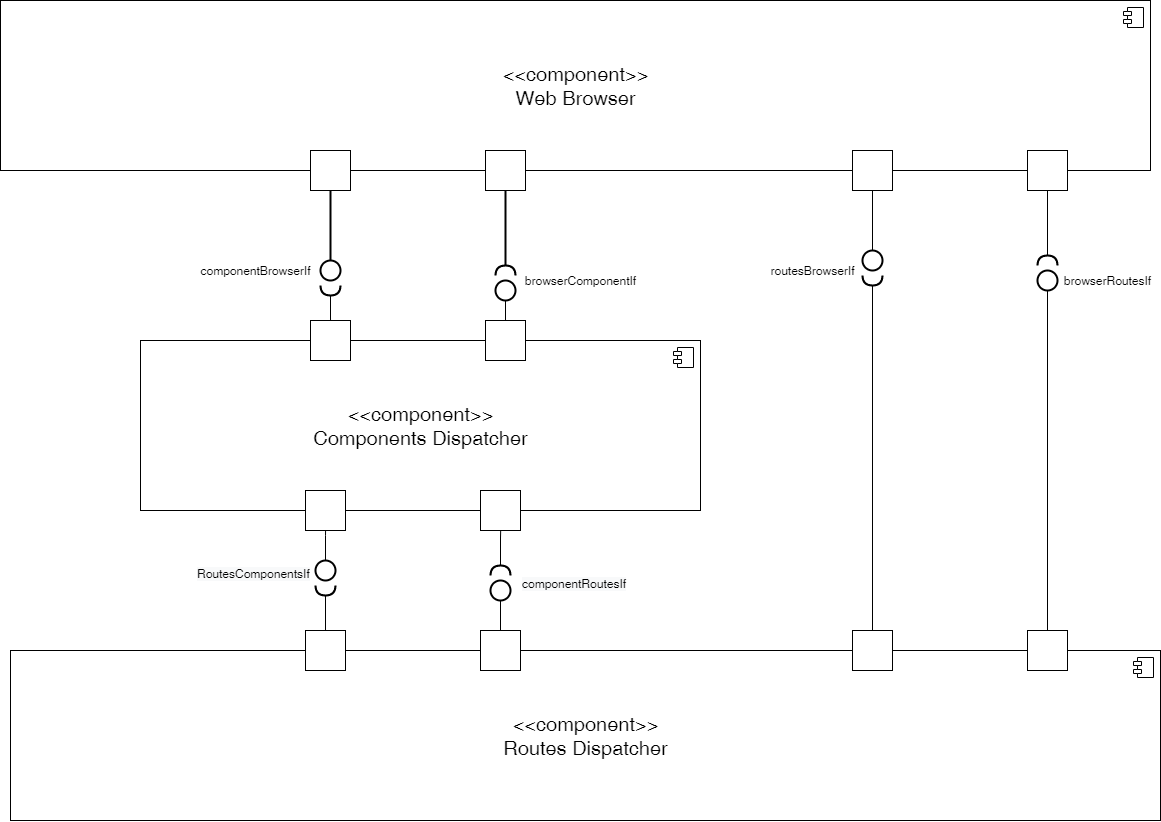

The diagram above was exported from draw.io. Its source (the exported page's mxGraphModel, read from the mxfile embedded in the PNG):
<mxGraphModel dx="3582" dy="2563" grid="1" gridSize="10" guides="1" tooltips="1" connect="1" arrows="1" fold="1" page="1" pageScale="1" pageWidth="827" pageHeight="1169" math="0" shadow="0">
  <root>
    <mxCell id="0" />
    <mxCell id="1" parent="0" />
    <mxCell id="fscxBk3w5B-XM-dvevmH-1" value="&amp;lt;&amp;lt;component&amp;gt;&amp;gt;&lt;br&gt;Web Browser" style="html=1;dropTarget=0;fontSize=20;" vertex="1" parent="1">
      <mxGeometry x="-330" y="370" width="1150" height="170" as="geometry" />
    </mxCell>
    <mxCell id="fscxBk3w5B-XM-dvevmH-2" value="" style="shape=module;jettyWidth=8;jettyHeight=4;" vertex="1" parent="fscxBk3w5B-XM-dvevmH-1">
      <mxGeometry x="1" width="20" height="20" relative="1" as="geometry">
        <mxPoint x="-27" y="7" as="offset" />
      </mxGeometry>
    </mxCell>
    <mxCell id="fscxBk3w5B-XM-dvevmH-3" value="&amp;lt;&amp;lt;component&amp;gt;&amp;gt;&lt;br&gt;Routes Dispatcher" style="html=1;dropTarget=0;fontSize=20;" vertex="1" parent="1">
      <mxGeometry x="-320" y="1020" width="1150" height="170" as="geometry" />
    </mxCell>
    <mxCell id="fscxBk3w5B-XM-dvevmH-4" value="" style="shape=module;jettyWidth=8;jettyHeight=4;" vertex="1" parent="fscxBk3w5B-XM-dvevmH-3">
      <mxGeometry x="1" width="20" height="20" relative="1" as="geometry">
        <mxPoint x="-27" y="7" as="offset" />
      </mxGeometry>
    </mxCell>
    <mxCell id="fscxBk3w5B-XM-dvevmH-5" value="&amp;lt;&amp;lt;component&amp;gt;&amp;gt;&lt;br&gt;Components Dispatcher" style="html=1;dropTarget=0;fontSize=20;" vertex="1" parent="1">
      <mxGeometry x="-190" y="710" width="560" height="170" as="geometry" />
    </mxCell>
    <mxCell id="fscxBk3w5B-XM-dvevmH-6" value="" style="shape=module;jettyWidth=8;jettyHeight=4;" vertex="1" parent="fscxBk3w5B-XM-dvevmH-5">
      <mxGeometry x="1" width="20" height="20" relative="1" as="geometry">
        <mxPoint x="-27" y="7" as="offset" />
      </mxGeometry>
    </mxCell>
    <mxCell id="fscxBk3w5B-XM-dvevmH-7" value="" style="ellipse;whiteSpace=wrap;html=1;strokeWidth=2;fontSize=16;align=left;" vertex="1" parent="1">
      <mxGeometry x="-10" y="630" width="20" height="20" as="geometry" />
    </mxCell>
    <mxCell id="fscxBk3w5B-XM-dvevmH-8" style="edgeStyle=orthogonalEdgeStyle;rounded=0;orthogonalLoop=1;jettySize=auto;html=1;exitX=1;exitY=0.5;exitDx=0;exitDy=0;exitPerimeter=0;entryX=0.5;entryY=1;entryDx=0;entryDy=0;endArrow=none;endFill=0;strokeWidth=2;" edge="1" parent="1" source="fscxBk3w5B-XM-dvevmH-9" target="fscxBk3w5B-XM-dvevmH-10">
      <mxGeometry relative="1" as="geometry" />
    </mxCell>
    <mxCell id="fscxBk3w5B-XM-dvevmH-9" value="" style="shape=requiredInterface;html=1;verticalLabelPosition=bottom;strokeWidth=2;fontSize=16;align=left;rotation=-90;" vertex="1" parent="1">
      <mxGeometry x="170" y="630" width="10" height="20" as="geometry" />
    </mxCell>
    <mxCell id="fscxBk3w5B-XM-dvevmH-10" value="" style="rounded=0;whiteSpace=wrap;html=1;fontSize=16;align=left;" vertex="1" parent="1">
      <mxGeometry x="155" y="520" width="40" height="40" as="geometry" />
    </mxCell>
    <mxCell id="fscxBk3w5B-XM-dvevmH-11" style="edgeStyle=orthogonalEdgeStyle;rounded=0;orthogonalLoop=1;jettySize=auto;html=1;exitX=0.5;exitY=1;exitDx=0;exitDy=0;entryX=0.5;entryY=0;entryDx=0;entryDy=0;endArrow=none;endFill=0;strokeWidth=2;" edge="1" parent="1" source="fscxBk3w5B-XM-dvevmH-12" target="fscxBk3w5B-XM-dvevmH-7">
      <mxGeometry relative="1" as="geometry" />
    </mxCell>
    <mxCell id="fscxBk3w5B-XM-dvevmH-12" value="" style="rounded=0;whiteSpace=wrap;html=1;fontSize=16;align=left;" vertex="1" parent="1">
      <mxGeometry x="-20" y="520" width="40" height="40" as="geometry" />
    </mxCell>
    <mxCell id="fscxBk3w5B-XM-dvevmH-13" value="" style="rounded=0;whiteSpace=wrap;html=1;fontSize=16;align=left;" vertex="1" parent="1">
      <mxGeometry x="697" y="520" width="40" height="40" as="geometry" />
    </mxCell>
    <mxCell id="fscxBk3w5B-XM-dvevmH-14" style="edgeStyle=orthogonalEdgeStyle;rounded=0;orthogonalLoop=1;jettySize=auto;html=1;entryX=0.5;entryY=0;entryDx=0;entryDy=0;fontSize=20;endArrow=none;endFill=0;" edge="1" parent="1" source="fscxBk3w5B-XM-dvevmH-15" target="fscxBk3w5B-XM-dvevmH-19">
      <mxGeometry relative="1" as="geometry" />
    </mxCell>
    <mxCell id="fscxBk3w5B-XM-dvevmH-15" value="" style="rounded=0;whiteSpace=wrap;html=1;fontSize=16;align=left;" vertex="1" parent="1">
      <mxGeometry x="522" y="520" width="40" height="40" as="geometry" />
    </mxCell>
    <mxCell id="fscxBk3w5B-XM-dvevmH-16" style="edgeStyle=orthogonalEdgeStyle;rounded=0;orthogonalLoop=1;jettySize=auto;html=1;entryX=0.34;entryY=0;entryDx=0;entryDy=0;entryPerimeter=0;fontSize=20;endArrow=none;endFill=0;" edge="1" parent="1" source="fscxBk3w5B-XM-dvevmH-17" target="fscxBk3w5B-XM-dvevmH-5">
      <mxGeometry relative="1" as="geometry" />
    </mxCell>
    <mxCell id="fscxBk3w5B-XM-dvevmH-17" value="" style="shape=requiredInterface;html=1;verticalLabelPosition=bottom;strokeWidth=2;fontSize=16;align=left;rotation=-90;direction=west;" vertex="1" parent="1">
      <mxGeometry x="-5" y="650" width="10" height="20" as="geometry" />
    </mxCell>
    <mxCell id="fscxBk3w5B-XM-dvevmH-18" value="" style="ellipse;whiteSpace=wrap;html=1;strokeWidth=2;fontSize=16;align=left;" vertex="1" parent="1">
      <mxGeometry x="165" y="650" width="20" height="20" as="geometry" />
    </mxCell>
    <mxCell id="fscxBk3w5B-XM-dvevmH-19" value="" style="ellipse;whiteSpace=wrap;html=1;strokeWidth=2;fontSize=16;align=left;" vertex="1" parent="1">
      <mxGeometry x="532" y="620" width="20" height="20" as="geometry" />
    </mxCell>
    <mxCell id="fscxBk3w5B-XM-dvevmH-20" style="edgeStyle=orthogonalEdgeStyle;rounded=0;orthogonalLoop=1;jettySize=auto;html=1;entryX=0.5;entryY=1;entryDx=0;entryDy=0;fontSize=20;endArrow=none;endFill=0;" edge="1" parent="1" source="fscxBk3w5B-XM-dvevmH-21" target="fscxBk3w5B-XM-dvevmH-13">
      <mxGeometry relative="1" as="geometry" />
    </mxCell>
    <mxCell id="fscxBk3w5B-XM-dvevmH-21" value="" style="shape=requiredInterface;html=1;verticalLabelPosition=bottom;strokeWidth=2;fontSize=16;align=left;rotation=-90;" vertex="1" parent="1">
      <mxGeometry x="712" y="620" width="10" height="20" as="geometry" />
    </mxCell>
    <mxCell id="fscxBk3w5B-XM-dvevmH-22" style="edgeStyle=orthogonalEdgeStyle;rounded=0;orthogonalLoop=1;jettySize=auto;html=1;exitX=1;exitY=0.5;exitDx=0;exitDy=0;exitPerimeter=0;fontSize=20;endArrow=none;endFill=0;entryX=0.5;entryY=0;entryDx=0;entryDy=0;" edge="1" parent="1" source="fscxBk3w5B-XM-dvevmH-23" target="fscxBk3w5B-XM-dvevmH-50">
      <mxGeometry relative="1" as="geometry">
        <mxPoint x="542" y="900" as="targetPoint" />
      </mxGeometry>
    </mxCell>
    <mxCell id="fscxBk3w5B-XM-dvevmH-23" value="" style="shape=requiredInterface;html=1;verticalLabelPosition=bottom;strokeWidth=2;fontSize=16;align=left;rotation=-90;direction=west;" vertex="1" parent="1">
      <mxGeometry x="537" y="640" width="10" height="20" as="geometry" />
    </mxCell>
    <mxCell id="fscxBk3w5B-XM-dvevmH-24" style="edgeStyle=orthogonalEdgeStyle;rounded=0;orthogonalLoop=1;jettySize=auto;html=1;exitX=0.5;exitY=1;exitDx=0;exitDy=0;fontSize=20;endArrow=none;endFill=0;entryX=0.5;entryY=0;entryDx=0;entryDy=0;" edge="1" parent="1" source="fscxBk3w5B-XM-dvevmH-25" target="fscxBk3w5B-XM-dvevmH-49">
      <mxGeometry relative="1" as="geometry">
        <mxPoint x="717" y="940" as="targetPoint" />
      </mxGeometry>
    </mxCell>
    <mxCell id="fscxBk3w5B-XM-dvevmH-25" value="" style="ellipse;whiteSpace=wrap;html=1;strokeWidth=2;fontSize=16;align=left;" vertex="1" parent="1">
      <mxGeometry x="707" y="640" width="20" height="20" as="geometry" />
    </mxCell>
    <mxCell id="fscxBk3w5B-XM-dvevmH-26" style="edgeStyle=orthogonalEdgeStyle;rounded=0;orthogonalLoop=1;jettySize=auto;html=1;exitX=0.5;exitY=0;exitDx=0;exitDy=0;entryX=0.331;entryY=1.011;entryDx=0;entryDy=0;entryPerimeter=0;fontSize=20;endArrow=none;endFill=0;" edge="1" parent="1" source="fscxBk3w5B-XM-dvevmH-27" target="fscxBk3w5B-XM-dvevmH-5">
      <mxGeometry relative="1" as="geometry" />
    </mxCell>
    <mxCell id="fscxBk3w5B-XM-dvevmH-27" value="" style="ellipse;whiteSpace=wrap;html=1;strokeWidth=2;fontSize=16;align=left;" vertex="1" parent="1">
      <mxGeometry x="-15" y="930" width="20" height="20" as="geometry" />
    </mxCell>
    <mxCell id="fscxBk3w5B-XM-dvevmH-28" style="edgeStyle=orthogonalEdgeStyle;rounded=0;orthogonalLoop=1;jettySize=auto;html=1;exitX=1;exitY=0.5;exitDx=0;exitDy=0;exitPerimeter=0;entryX=0.644;entryY=1.007;entryDx=0;entryDy=0;entryPerimeter=0;fontSize=20;endArrow=none;endFill=0;" edge="1" parent="1" source="fscxBk3w5B-XM-dvevmH-29" target="fscxBk3w5B-XM-dvevmH-5">
      <mxGeometry relative="1" as="geometry" />
    </mxCell>
    <mxCell id="fscxBk3w5B-XM-dvevmH-29" value="" style="shape=requiredInterface;html=1;verticalLabelPosition=bottom;strokeWidth=2;fontSize=16;align=left;rotation=-90;" vertex="1" parent="1">
      <mxGeometry x="165" y="930" width="10" height="20" as="geometry" />
    </mxCell>
    <mxCell id="fscxBk3w5B-XM-dvevmH-30" style="edgeStyle=orthogonalEdgeStyle;rounded=0;orthogonalLoop=1;jettySize=auto;html=1;exitX=1;exitY=0.5;exitDx=0;exitDy=0;exitPerimeter=0;entryX=0.5;entryY=0;entryDx=0;entryDy=0;endArrow=none;endFill=0;" edge="1" parent="1" source="fscxBk3w5B-XM-dvevmH-31" target="fscxBk3w5B-XM-dvevmH-47">
      <mxGeometry relative="1" as="geometry" />
    </mxCell>
    <mxCell id="fscxBk3w5B-XM-dvevmH-31" value="" style="shape=requiredInterface;html=1;verticalLabelPosition=bottom;strokeWidth=2;fontSize=16;align=left;rotation=-90;direction=west;" vertex="1" parent="1">
      <mxGeometry x="-10" y="950" width="10" height="20" as="geometry" />
    </mxCell>
    <mxCell id="fscxBk3w5B-XM-dvevmH-32" style="edgeStyle=orthogonalEdgeStyle;rounded=0;orthogonalLoop=1;jettySize=auto;html=1;exitX=0.5;exitY=1;exitDx=0;exitDy=0;entryX=0.5;entryY=0;entryDx=0;entryDy=0;endArrow=none;endFill=0;" edge="1" parent="1" source="fscxBk3w5B-XM-dvevmH-33" target="fscxBk3w5B-XM-dvevmH-48">
      <mxGeometry relative="1" as="geometry" />
    </mxCell>
    <mxCell id="fscxBk3w5B-XM-dvevmH-33" value="" style="ellipse;whiteSpace=wrap;html=1;strokeWidth=2;fontSize=16;align=left;" vertex="1" parent="1">
      <mxGeometry x="160" y="950" width="20" height="20" as="geometry" />
    </mxCell>
    <mxCell id="fscxBk3w5B-XM-dvevmH-34" value="" style="rounded=0;whiteSpace=wrap;html=1;fontSize=16;align=left;" vertex="1" parent="1">
      <mxGeometry x="-20" y="690" width="40" height="40" as="geometry" />
    </mxCell>
    <mxCell id="fscxBk3w5B-XM-dvevmH-35" value="" style="rounded=0;whiteSpace=wrap;html=1;fontSize=16;align=left;" vertex="1" parent="1">
      <mxGeometry x="155" y="690" width="40" height="40" as="geometry" />
    </mxCell>
    <mxCell id="fscxBk3w5B-XM-dvevmH-36" value="" style="edgeStyle=orthogonalEdgeStyle;rounded=0;orthogonalLoop=1;jettySize=auto;html=1;entryX=0.652;entryY=0.006;entryDx=0;entryDy=0;entryPerimeter=0;fontSize=20;endArrow=none;endFill=0;" edge="1" parent="1" source="fscxBk3w5B-XM-dvevmH-18" target="fscxBk3w5B-XM-dvevmH-35">
      <mxGeometry relative="1" as="geometry">
        <mxPoint x="175.00000000000045" y="670" as="sourcePoint" />
        <mxPoint x="175.1199999999999" y="711.0200000000004" as="targetPoint" />
      </mxGeometry>
    </mxCell>
    <mxCell id="fscxBk3w5B-XM-dvevmH-37" value="" style="rounded=0;whiteSpace=wrap;html=1;fontSize=16;align=left;" vertex="1" parent="1">
      <mxGeometry x="-25" y="860" width="40" height="40" as="geometry" />
    </mxCell>
    <mxCell id="fscxBk3w5B-XM-dvevmH-38" value="" style="rounded=0;whiteSpace=wrap;html=1;fontSize=16;align=left;" vertex="1" parent="1">
      <mxGeometry x="150" y="860" width="40" height="40" as="geometry" />
    </mxCell>
    <mxCell id="fscxBk3w5B-XM-dvevmH-47" value="" style="rounded=0;whiteSpace=wrap;html=1;fontSize=16;align=left;" vertex="1" parent="1">
      <mxGeometry x="-25" y="1000" width="40" height="40" as="geometry" />
    </mxCell>
    <mxCell id="fscxBk3w5B-XM-dvevmH-48" value="" style="rounded=0;whiteSpace=wrap;html=1;fontSize=16;align=left;" vertex="1" parent="1">
      <mxGeometry x="150" y="1000" width="40" height="40" as="geometry" />
    </mxCell>
    <mxCell id="fscxBk3w5B-XM-dvevmH-49" value="" style="rounded=0;whiteSpace=wrap;html=1;fontSize=16;align=left;" vertex="1" parent="1">
      <mxGeometry x="697" y="1000" width="40" height="40" as="geometry" />
    </mxCell>
    <mxCell id="fscxBk3w5B-XM-dvevmH-50" value="" style="rounded=0;whiteSpace=wrap;html=1;fontSize=16;align=left;" vertex="1" parent="1">
      <mxGeometry x="522" y="1000" width="40" height="40" as="geometry" />
    </mxCell>
    <mxCell id="fscxBk3w5B-XM-dvevmH-51" value="browserComponentIf" style="text;html=1;align=center;verticalAlign=middle;resizable=0;points=[];autosize=1;strokeColor=none;fillColor=none;" vertex="1" parent="1">
      <mxGeometry x="185" y="640" width="130" height="20" as="geometry" />
    </mxCell>
    <mxCell id="fscxBk3w5B-XM-dvevmH-52" value="componentBrowserIf" style="text;html=1;align=center;verticalAlign=middle;resizable=0;points=[];autosize=1;strokeColor=none;fillColor=none;" vertex="1" parent="1">
      <mxGeometry x="-140" y="630" width="130" height="20" as="geometry" />
    </mxCell>
    <mxCell id="fscxBk3w5B-XM-dvevmH-53" value="&lt;span style=&quot;color: rgb(0 , 0 , 0) ; font-family: &amp;#34;helvetica&amp;#34; ; font-size: 12px ; font-style: normal ; font-weight: 400 ; letter-spacing: normal ; text-align: center ; text-indent: 0px ; text-transform: none ; word-spacing: 0px ; background-color: rgb(248 , 249 , 250) ; display: inline ; float: none&quot;&gt;componentRoutesIf&lt;/span&gt;" style="text;whiteSpace=wrap;html=1;" vertex="1" parent="1">
      <mxGeometry x="190" y="940" width="70" height="30" as="geometry" />
    </mxCell>
    <mxCell id="fscxBk3w5B-XM-dvevmH-54" value="&lt;span style=&quot;color: rgb(0 , 0 , 0) ; font-family: &amp;#34;helvetica&amp;#34; ; font-size: 12px ; font-style: normal ; font-weight: 400 ; letter-spacing: normal ; text-align: center ; text-indent: 0px ; text-transform: none ; word-spacing: 0px ; background-color: rgb(248 , 249 , 250) ; display: inline ; float: none&quot;&gt;RoutesComponentsIf&lt;/span&gt;" style="text;whiteSpace=wrap;html=1;" vertex="1" parent="1">
      <mxGeometry x="-135" y="930" width="70" height="30" as="geometry" />
    </mxCell>
    <mxCell id="fscxBk3w5B-XM-dvevmH-55" value="browserRoutesIf" style="text;html=1;align=center;verticalAlign=middle;resizable=0;points=[];autosize=1;strokeColor=none;fillColor=none;" vertex="1" parent="1">
      <mxGeometry x="727" y="640" width="100" height="20" as="geometry" />
    </mxCell>
    <mxCell id="fscxBk3w5B-XM-dvevmH-56" value="routesBrowserIf" style="text;html=1;align=center;verticalAlign=middle;resizable=0;points=[];autosize=1;strokeColor=none;fillColor=none;" vertex="1" parent="1">
      <mxGeometry x="432" y="630" width="100" height="20" as="geometry" />
    </mxCell>
  </root>
</mxGraphModel>